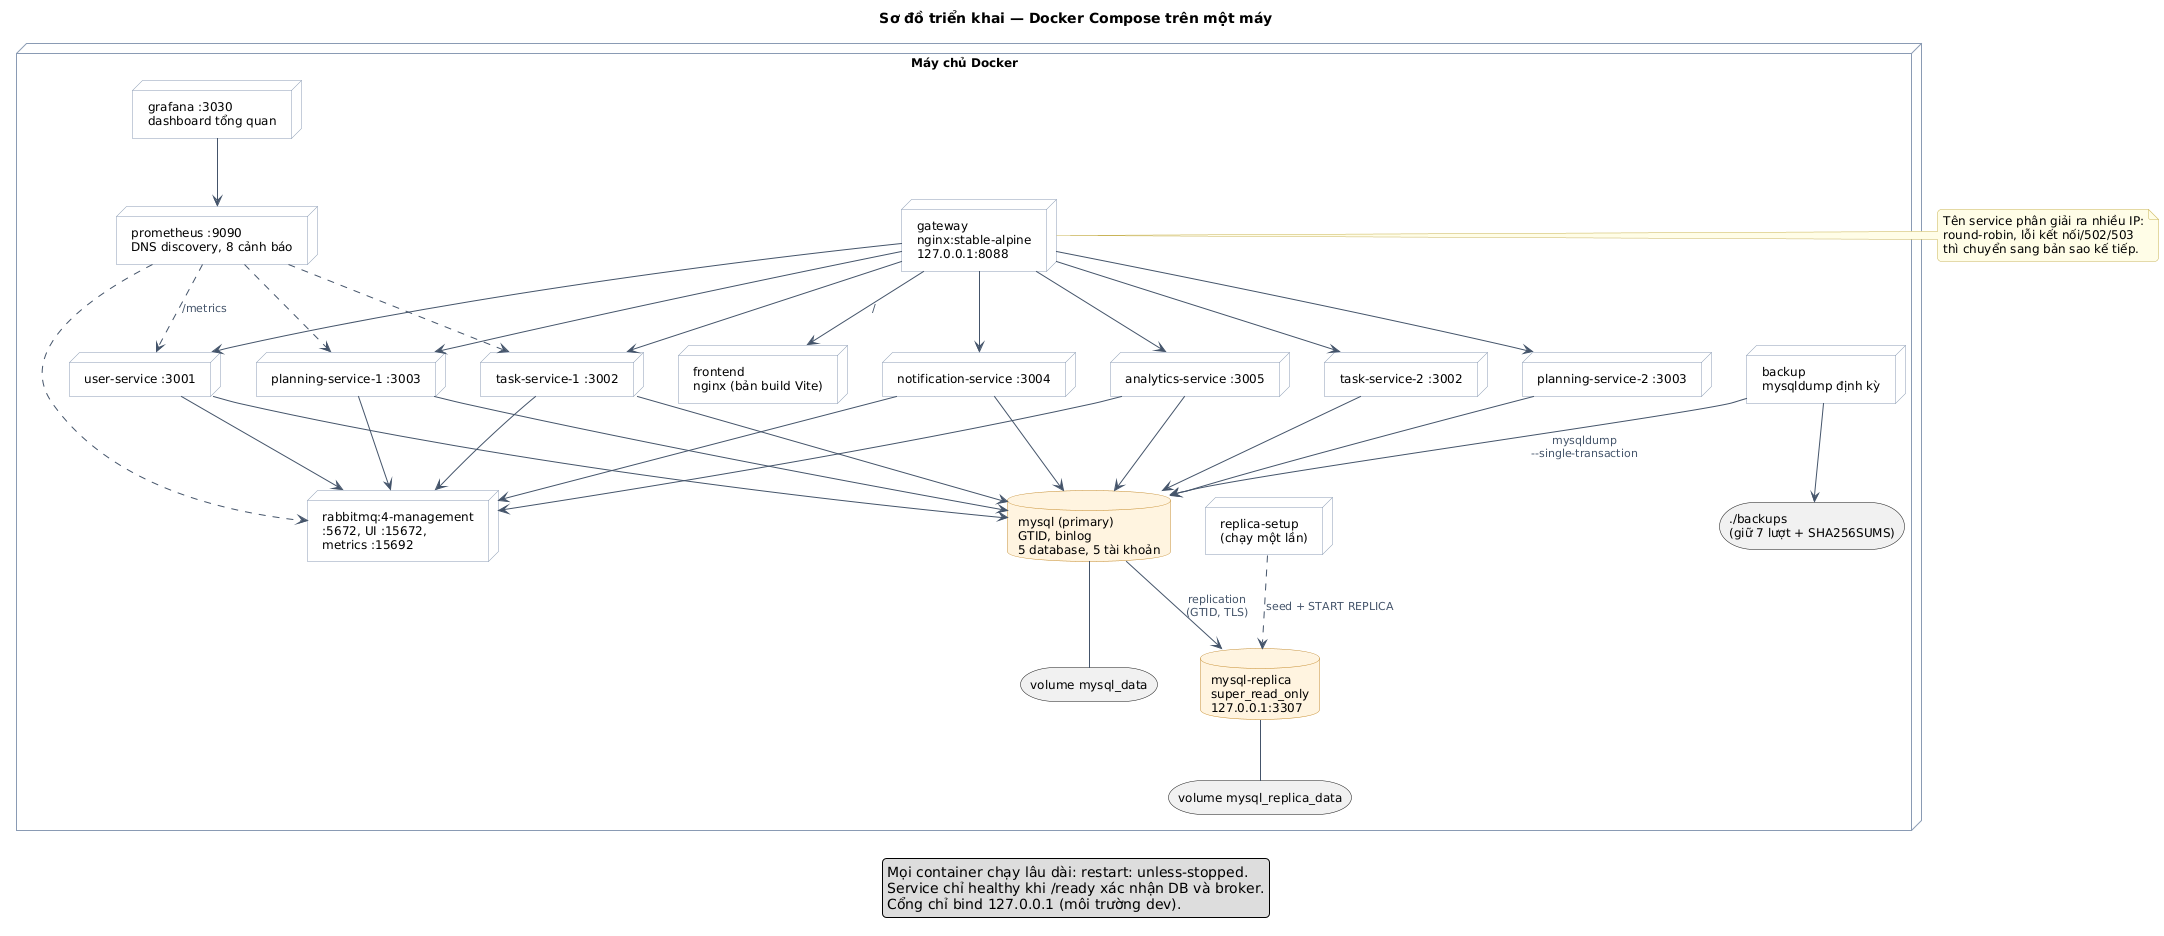

The diagram above was rendered by PlantUML. Its source (embedded in the PNG):
@startuml 02-trien-khai
!include _style.iuml
title Sơ đồ triển khai — Docker Compose trên một máy

node "Máy chủ Docker" {
  node "gateway\nnginx:stable-alpine\n127.0.0.1:8088" as gw
  node "frontend\nnginx (bản build Vite)" as fe

  node "user-service :3001" as us
  node "task-service-1 :3002" as ts1
  node "task-service-2 :3002" as ts2
  node "planning-service-1 :3003" as ps1
  node "planning-service-2 :3003" as ps2
  node "notification-service :3004" as ns
  node "analytics-service :3005" as as

  node "rabbitmq:4-management\n:5672, UI :15672,\nmetrics :15692" as mq
  database "mysql (primary)\nGTID, binlog\n5 database, 5 tài khoản" as db
  database "mysql-replica\nsuper_read_only\n127.0.0.1:3307" as rep
  node "replica-setup\n(chạy một lần)" as rs
  node "backup\nmysqldump định kỳ" as bk

  node "prometheus :9090\nDNS discovery, 8 cảnh báo" as prom
  node "grafana :3030\ndashboard tổng quan" as graf

  storage "volume mysql_data" as v1
  storage "volume mysql_replica_data" as v2
  storage "./backups\n(giữ 7 lượt + SHA256SUMS)" as v3
}

gw --> fe : /
gw --> us
gw --> ts1
gw --> ts2
gw --> ps1
gw --> ps2
gw --> ns
gw --> as
note right of gw
  Tên service phân giải ra nhiều IP:
  round-robin, lỗi kết nối/502/503
  thì chuyển sang bản sao kế tiếp.
end note

us --> db
ts1 --> db
ts2 --> db
ps1 --> db
ps2 --> db
ns --> db
as --> db
us --> mq
ts1 --> mq
ps1 --> mq
ns --> mq
as --> mq

db --> rep : replication\n(GTID, TLS)
rs ..> rep : seed + START REPLICA
bk --> db : mysqldump\n--single-transaction
bk --> v3
db -- v1
rep -- v2

prom ..> us : /metrics
prom ..> ts1
prom ..> ps1
prom ..> mq
graf --> prom

legend bottom
  Mọi container chạy lâu dài: restart: unless-stopped.
  Service chỉ healthy khi /ready xác nhận DB và broker.
  Cổng chỉ bind 127.0.0.1 (môi trường dev).
endlegend
@enduml